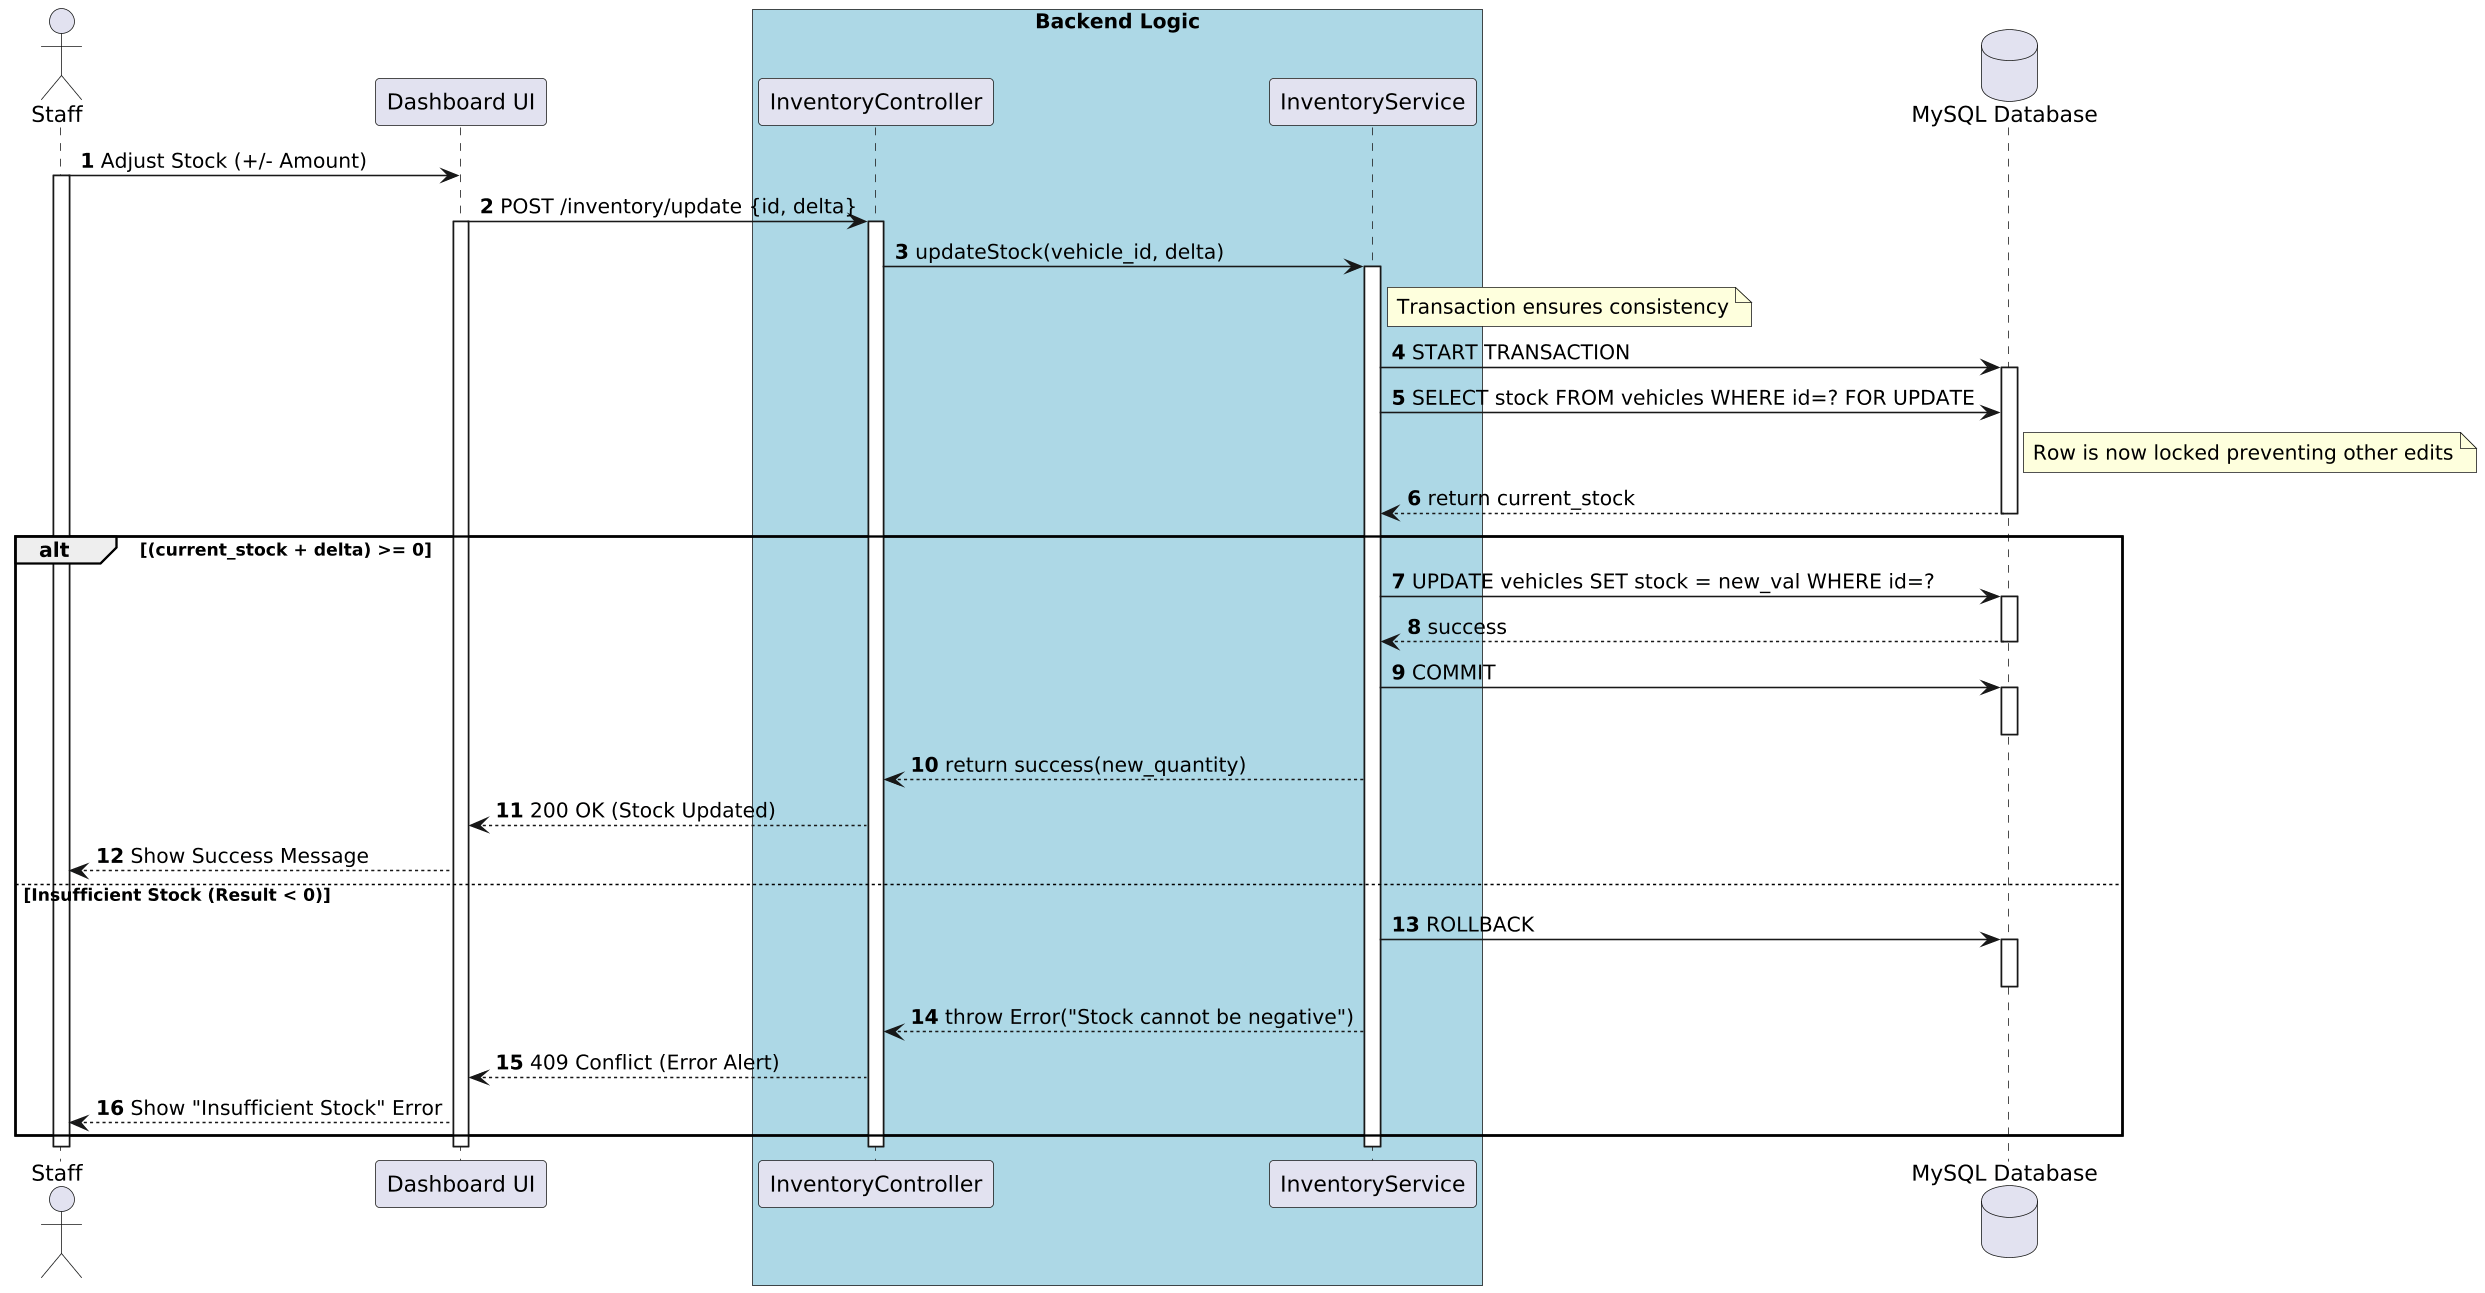

The diagram above was rendered by PlantUML. Its source (embedded in the PNG):
@startuml
skinparam dpi 150
autonumber
skinparam responseMessageBelowArrow true

actor "Staff" as Staff
participant "Dashboard UI" as UI

box "Backend Logic" #LightBlue
    participant "InventoryController" as IC
    participant "InventoryService" as IS
end box

database "MySQL Database" as DB

' Start Flow
Staff -> UI : Adjust Stock (+/- Amount)
activate Staff
UI -> IC : POST /inventory/update {id, delta}
activate UI
activate IC

IC -> IS : updateStock(vehicle_id, delta)
activate IS

note right of IS : Transaction ensures consistency

IS -> DB : START TRANSACTION
activate DB
IS -> DB : SELECT stock FROM vehicles WHERE id=? FOR UPDATE
note right of DB : Row is now locked preventing other edits
DB --> IS : return current_stock
deactivate DB

alt (current_stock + delta) >= 0
    IS -> DB : UPDATE vehicles SET stock = new_val WHERE id=?
    activate DB
    DB --> IS : success
    deactivate DB
    
    IS -> DB : COMMIT
    activate DB
    deactivate DB
    
    IS --> IC : return success(new_quantity)
    IC --> UI : 200 OK (Stock Updated)
    UI --> Staff : Show Success Message

else Insufficient Stock (Result < 0)
    IS -> DB : ROLLBACK
    activate DB
    deactivate DB
    
    IS --> IC : throw Error("Stock cannot be negative")
    IC --> UI : 409 Conflict (Error Alert)
    UI --> Staff : Show "Insufficient Stock" Error
end

deactivate IS
deactivate IC
deactivate UI
deactivate Staff
@enduml